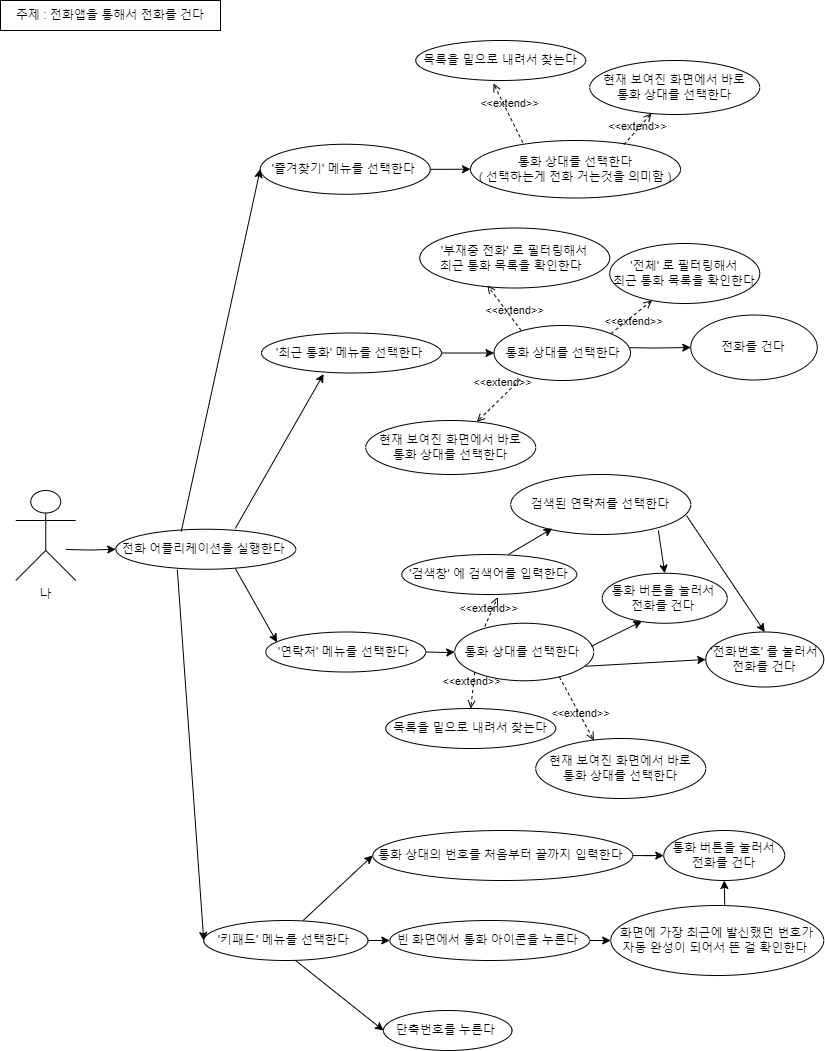

The diagram above was exported from draw.io. Its source (the exported page's mxGraphModel, read from the mxfile embedded in the PNG):
<mxGraphModel dx="1235" dy="666" grid="1" gridSize="10" guides="1" tooltips="1" connect="1" arrows="1" fold="1" page="1" pageScale="1" pageWidth="827" pageHeight="1169" math="0" shadow="0">
  <root>
    <mxCell id="0" />
    <mxCell id="1" parent="0" />
    <mxCell id="cqbs5DqlXvKsnWu7oeCE-1" value="" style="edgeStyle=orthogonalEdgeStyle;rounded=0;orthogonalLoop=1;jettySize=auto;html=1;" edge="1" parent="1" target="cqbs5DqlXvKsnWu7oeCE-2">
      <mxGeometry relative="1" as="geometry">
        <mxPoint x="65.25" y="1549" as="sourcePoint" />
      </mxGeometry>
    </mxCell>
    <mxCell id="cqbs5DqlXvKsnWu7oeCE-2" value="전화 어플리케이션을 실행한다&amp;nbsp;" style="ellipse;whiteSpace=wrap;html=1;" vertex="1" parent="1">
      <mxGeometry x="115.25" y="1528.75" width="180" height="40" as="geometry" />
    </mxCell>
    <mxCell id="cqbs5DqlXvKsnWu7oeCE-3" value="" style="edgeStyle=orthogonalEdgeStyle;rounded=0;orthogonalLoop=1;jettySize=auto;html=1;" edge="1" parent="1" source="cqbs5DqlXvKsnWu7oeCE-4" target="cqbs5DqlXvKsnWu7oeCE-47">
      <mxGeometry relative="1" as="geometry" />
    </mxCell>
    <mxCell id="cqbs5DqlXvKsnWu7oeCE-4" value="'즐겨찾기' 메뉴를 선택한다&amp;nbsp;" style="ellipse;whiteSpace=wrap;html=1;" vertex="1" parent="1">
      <mxGeometry x="259.75" y="1143.75" width="170" height="50" as="geometry" />
    </mxCell>
    <mxCell id="cqbs5DqlXvKsnWu7oeCE-5" value="" style="edgeStyle=orthogonalEdgeStyle;rounded=0;orthogonalLoop=1;jettySize=auto;html=1;" edge="1" parent="1" source="cqbs5DqlXvKsnWu7oeCE-6" target="cqbs5DqlXvKsnWu7oeCE-52">
      <mxGeometry relative="1" as="geometry" />
    </mxCell>
    <mxCell id="cqbs5DqlXvKsnWu7oeCE-6" value="'최근 통화' 메뉴를 선택한다&amp;nbsp;" style="ellipse;whiteSpace=wrap;html=1;" vertex="1" parent="1">
      <mxGeometry x="261" y="1332.5" width="180" height="40" as="geometry" />
    </mxCell>
    <mxCell id="cqbs5DqlXvKsnWu7oeCE-7" value="" style="edgeStyle=orthogonalEdgeStyle;rounded=0;orthogonalLoop=1;jettySize=auto;html=1;" edge="1" parent="1" target="cqbs5DqlXvKsnWu7oeCE-35">
      <mxGeometry relative="1" as="geometry">
        <mxPoint x="425.25" y="1651.5" as="sourcePoint" />
      </mxGeometry>
    </mxCell>
    <mxCell id="cqbs5DqlXvKsnWu7oeCE-8" value="'연락처' 메뉴를 선택한다&amp;nbsp;" style="ellipse;whiteSpace=wrap;html=1;" vertex="1" parent="1">
      <mxGeometry x="265.25" y="1631.5" width="160" height="40" as="geometry" />
    </mxCell>
    <mxCell id="cqbs5DqlXvKsnWu7oeCE-9" value="'부재중 전화' 로 필터링해서 &lt;br&gt;최근 통화 목록을 확인한다&amp;nbsp;&amp;nbsp;" style="ellipse;whiteSpace=wrap;html=1;" vertex="1" parent="1">
      <mxGeometry x="419.25" y="1227.5" width="190" height="60" as="geometry" />
    </mxCell>
    <mxCell id="cqbs5DqlXvKsnWu7oeCE-10" value="'전체' 로 필터링해서 &lt;br&gt;최근 통화 목록을 확인한다" style="ellipse;whiteSpace=wrap;html=1;" vertex="1" parent="1">
      <mxGeometry x="609.25" y="1243" width="150" height="60" as="geometry" />
    </mxCell>
    <mxCell id="cqbs5DqlXvKsnWu7oeCE-11" value="" style="edgeStyle=orthogonalEdgeStyle;rounded=0;orthogonalLoop=1;jettySize=auto;html=1;entryX=0;entryY=0.5;entryDx=0;entryDy=0;" edge="1" parent="1" target="cqbs5DqlXvKsnWu7oeCE-26">
      <mxGeometry relative="1" as="geometry">
        <mxPoint x="615.25" y="1347" as="sourcePoint" />
        <mxPoint x="659.25" y="1346.5" as="targetPoint" />
      </mxGeometry>
    </mxCell>
    <mxCell id="cqbs5DqlXvKsnWu7oeCE-12" value="&amp;lt;&amp;lt;extend&amp;gt;&amp;gt;" style="html=1;verticalAlign=bottom;labelBackgroundColor=none;endArrow=open;endFill=0;dashed=1;rounded=0;exitX=1;exitY=0;exitDx=0;exitDy=0;" edge="1" parent="1" source="cqbs5DqlXvKsnWu7oeCE-52" target="cqbs5DqlXvKsnWu7oeCE-10">
      <mxGeometry x="-0.2591" y="-12" width="160" relative="1" as="geometry">
        <mxPoint x="636.75" y="1232.5" as="sourcePoint" />
        <mxPoint x="991.75" y="1222.5" as="targetPoint" />
        <mxPoint as="offset" />
      </mxGeometry>
    </mxCell>
    <mxCell id="cqbs5DqlXvKsnWu7oeCE-13" value="&amp;lt;&amp;lt;extend&amp;gt;&amp;gt;" style="html=1;verticalAlign=bottom;labelBackgroundColor=none;endArrow=open;endFill=0;dashed=1;rounded=0;exitX=0.199;exitY=0.091;exitDx=0;exitDy=0;entryX=0.356;entryY=0.958;entryDx=0;entryDy=0;exitPerimeter=0;entryPerimeter=0;" edge="1" parent="1" source="cqbs5DqlXvKsnWu7oeCE-52" target="cqbs5DqlXvKsnWu7oeCE-9">
      <mxGeometry x="-0.5414" y="-1" width="160" relative="1" as="geometry">
        <mxPoint x="470.25" y="1307.5" as="sourcePoint" />
        <mxPoint x="595.25" y="1337.5" as="targetPoint" />
        <mxPoint as="offset" />
      </mxGeometry>
    </mxCell>
    <mxCell id="cqbs5DqlXvKsnWu7oeCE-14" value="'검색창' 에 검색어를 입력한다" style="ellipse;whiteSpace=wrap;html=1;" vertex="1" parent="1">
      <mxGeometry x="401.25" y="1554" width="175" height="40" as="geometry" />
    </mxCell>
    <mxCell id="cqbs5DqlXvKsnWu7oeCE-15" value="검색된 연락처를 선택한다" style="ellipse;whiteSpace=wrap;html=1;" vertex="1" parent="1">
      <mxGeometry x="510.25" y="1474" width="180" height="60" as="geometry" />
    </mxCell>
    <mxCell id="cqbs5DqlXvKsnWu7oeCE-16" value="" style="edgeStyle=orthogonalEdgeStyle;rounded=0;orthogonalLoop=1;jettySize=auto;html=1;" edge="1" parent="1" source="cqbs5DqlXvKsnWu7oeCE-17" target="cqbs5DqlXvKsnWu7oeCE-19">
      <mxGeometry relative="1" as="geometry" />
    </mxCell>
    <mxCell id="cqbs5DqlXvKsnWu7oeCE-17" value="통화 상대의 번호를 처음부터 끝까지 입력한다&amp;nbsp;" style="ellipse;whiteSpace=wrap;html=1;" vertex="1" parent="1">
      <mxGeometry x="372.25" y="1830" width="260" height="50" as="geometry" />
    </mxCell>
    <mxCell id="cqbs5DqlXvKsnWu7oeCE-18" value="단축번호를 누른다&amp;nbsp;" style="ellipse;whiteSpace=wrap;html=1;" vertex="1" parent="1">
      <mxGeometry x="383" y="2010" width="128.5" height="40" as="geometry" />
    </mxCell>
    <mxCell id="cqbs5DqlXvKsnWu7oeCE-19" value="통화 버튼을 눌러서 &lt;br&gt;전화를 건다" style="ellipse;whiteSpace=wrap;html=1;" vertex="1" parent="1">
      <mxGeometry x="663.25" y="1830" width="121" height="50" as="geometry" />
    </mxCell>
    <mxCell id="cqbs5DqlXvKsnWu7oeCE-20" value="" style="endArrow=classic;html=1;rounded=0;entryX=0.345;entryY=1.025;entryDx=0;entryDy=0;exitX=0.664;exitY=-0.019;exitDx=0;exitDy=0;exitPerimeter=0;entryPerimeter=0;" edge="1" parent="1" source="cqbs5DqlXvKsnWu7oeCE-2" target="cqbs5DqlXvKsnWu7oeCE-6">
      <mxGeometry width="50" height="50" relative="1" as="geometry">
        <mxPoint x="235.25" y="1380" as="sourcePoint" />
        <mxPoint x="565.25" y="1390" as="targetPoint" />
      </mxGeometry>
    </mxCell>
    <mxCell id="cqbs5DqlXvKsnWu7oeCE-21" value="" style="endArrow=classic;html=1;rounded=0;entryX=0;entryY=0.5;entryDx=0;entryDy=0;exitX=0.364;exitY=0.056;exitDx=0;exitDy=0;exitPerimeter=0;" edge="1" parent="1" source="cqbs5DqlXvKsnWu7oeCE-2" target="cqbs5DqlXvKsnWu7oeCE-4">
      <mxGeometry width="50" height="50" relative="1" as="geometry">
        <mxPoint x="215.25" y="1360" as="sourcePoint" />
        <mxPoint x="295.25" y="1400" as="targetPoint" />
      </mxGeometry>
    </mxCell>
    <mxCell id="cqbs5DqlXvKsnWu7oeCE-22" value="" style="endArrow=classic;html=1;rounded=0;entryX=0.07;entryY=0.256;entryDx=0;entryDy=0;exitX=0.664;exitY=0.981;exitDx=0;exitDy=0;exitPerimeter=0;entryPerimeter=0;" edge="1" parent="1" source="cqbs5DqlXvKsnWu7oeCE-2" target="cqbs5DqlXvKsnWu7oeCE-8">
      <mxGeometry width="50" height="50" relative="1" as="geometry">
        <mxPoint x="255.25" y="1550" as="sourcePoint" />
        <mxPoint x="455.25" y="1410" as="targetPoint" />
      </mxGeometry>
    </mxCell>
    <mxCell id="cqbs5DqlXvKsnWu7oeCE-23" value="" style="endArrow=classic;html=1;rounded=0;entryX=0;entryY=0.5;entryDx=0;entryDy=0;exitX=0.342;exitY=1.006;exitDx=0;exitDy=0;exitPerimeter=0;" edge="1" parent="1" source="cqbs5DqlXvKsnWu7oeCE-2" target="cqbs5DqlXvKsnWu7oeCE-29">
      <mxGeometry width="50" height="50" relative="1" as="geometry">
        <mxPoint x="247.25" y="1380" as="sourcePoint" />
        <mxPoint x="455.25" y="1685" as="targetPoint" />
      </mxGeometry>
    </mxCell>
    <mxCell id="cqbs5DqlXvKsnWu7oeCE-24" value="&amp;lt;&amp;lt;extend&amp;gt;&amp;gt;" style="html=1;verticalAlign=bottom;labelBackgroundColor=none;endArrow=open;endFill=0;dashed=1;rounded=0;entryX=0.549;entryY=1.063;entryDx=0;entryDy=0;entryPerimeter=0;exitX=0.199;exitY=0.152;exitDx=0;exitDy=0;exitPerimeter=0;" edge="1" parent="1" source="cqbs5DqlXvKsnWu7oeCE-35" target="cqbs5DqlXvKsnWu7oeCE-14">
      <mxGeometry x="-0.2085" width="160" relative="1" as="geometry">
        <mxPoint x="555.25" y="1634" as="sourcePoint" />
        <mxPoint x="484.25" y="1594" as="targetPoint" />
        <mxPoint as="offset" />
      </mxGeometry>
    </mxCell>
    <mxCell id="cqbs5DqlXvKsnWu7oeCE-25" value="" style="endArrow=classic;html=1;rounded=0;exitX=0.609;exitY=0;exitDx=0;exitDy=0;exitPerimeter=0;entryX=0.231;entryY=0.9;entryDx=0;entryDy=0;entryPerimeter=0;" edge="1" parent="1" source="cqbs5DqlXvKsnWu7oeCE-14" target="cqbs5DqlXvKsnWu7oeCE-15">
      <mxGeometry width="50" height="50" relative="1" as="geometry">
        <mxPoint x="526.75" y="1564" as="sourcePoint" />
        <mxPoint x="575.25" y="1474" as="targetPoint" />
      </mxGeometry>
    </mxCell>
    <mxCell id="cqbs5DqlXvKsnWu7oeCE-26" value="전화를 건다" style="ellipse;whiteSpace=wrap;html=1;" vertex="1" parent="1">
      <mxGeometry x="690.25" y="1314.5" width="126.5" height="65" as="geometry" />
    </mxCell>
    <mxCell id="cqbs5DqlXvKsnWu7oeCE-27" value="" style="edgeStyle=orthogonalEdgeStyle;rounded=0;orthogonalLoop=1;jettySize=auto;html=1;" edge="1" parent="1" source="cqbs5DqlXvKsnWu7oeCE-28" target="cqbs5DqlXvKsnWu7oeCE-34">
      <mxGeometry relative="1" as="geometry" />
    </mxCell>
    <mxCell id="cqbs5DqlXvKsnWu7oeCE-28" value="빈 화면에서 통화 아이콘을 누른다&amp;nbsp;" style="ellipse;whiteSpace=wrap;html=1;" vertex="1" parent="1">
      <mxGeometry x="389.25" y="1920" width="200" height="40" as="geometry" />
    </mxCell>
    <mxCell id="cqbs5DqlXvKsnWu7oeCE-29" value="'키패드' 메뉴를 선택한다&amp;nbsp;" style="ellipse;whiteSpace=wrap;html=1;" vertex="1" parent="1">
      <mxGeometry x="203.25" y="1920" width="164.25" height="40" as="geometry" />
    </mxCell>
    <mxCell id="cqbs5DqlXvKsnWu7oeCE-30" value="" style="endArrow=classic;html=1;rounded=0;entryX=0;entryY=0.5;entryDx=0;entryDy=0;exitX=1;exitY=0.5;exitDx=0;exitDy=0;" edge="1" parent="1" source="cqbs5DqlXvKsnWu7oeCE-29" target="cqbs5DqlXvKsnWu7oeCE-28">
      <mxGeometry width="50" height="50" relative="1" as="geometry">
        <mxPoint x="409" y="1935" as="sourcePoint" />
        <mxPoint x="498" y="1915" as="targetPoint" />
      </mxGeometry>
    </mxCell>
    <mxCell id="cqbs5DqlXvKsnWu7oeCE-31" value="" style="endArrow=classic;html=1;rounded=0;entryX=0;entryY=0.5;entryDx=0;entryDy=0;exitX=0.559;exitY=1;exitDx=0;exitDy=0;exitPerimeter=0;" edge="1" parent="1" source="cqbs5DqlXvKsnWu7oeCE-29" target="cqbs5DqlXvKsnWu7oeCE-18">
      <mxGeometry width="50" height="50" relative="1" as="geometry">
        <mxPoint x="429" y="1935" as="sourcePoint" />
        <mxPoint x="519" y="1975" as="targetPoint" />
      </mxGeometry>
    </mxCell>
    <mxCell id="cqbs5DqlXvKsnWu7oeCE-32" value="" style="endArrow=classic;html=1;rounded=0;entryX=0;entryY=0.5;entryDx=0;entryDy=0;exitX=0.605;exitY=0;exitDx=0;exitDy=0;exitPerimeter=0;" edge="1" parent="1" source="cqbs5DqlXvKsnWu7oeCE-29" target="cqbs5DqlXvKsnWu7oeCE-17">
      <mxGeometry width="50" height="50" relative="1" as="geometry">
        <mxPoint x="389" y="1915" as="sourcePoint" />
        <mxPoint x="445.5" y="1894" as="targetPoint" />
      </mxGeometry>
    </mxCell>
    <mxCell id="cqbs5DqlXvKsnWu7oeCE-33" value="" style="edgeStyle=orthogonalEdgeStyle;rounded=0;orthogonalLoop=1;jettySize=auto;html=1;exitX=0.616;exitY=0.029;exitDx=0;exitDy=0;exitPerimeter=0;" edge="1" parent="1" source="cqbs5DqlXvKsnWu7oeCE-34" target="cqbs5DqlXvKsnWu7oeCE-19">
      <mxGeometry relative="1" as="geometry">
        <mxPoint x="754.25" y="1910" as="sourcePoint" />
        <Array as="points">
          <mxPoint x="724.25" y="1907" />
          <mxPoint x="724.25" y="1875" />
        </Array>
      </mxGeometry>
    </mxCell>
    <mxCell id="cqbs5DqlXvKsnWu7oeCE-34" value="화면에 가장 최근에 발신했던 번호가 &lt;br&gt;자동 완성이 되어서 뜬 걸 확인한다&amp;nbsp;" style="ellipse;whiteSpace=wrap;html=1;" vertex="1" parent="1">
      <mxGeometry x="610.25" y="1905" width="213" height="70" as="geometry" />
    </mxCell>
    <mxCell id="cqbs5DqlXvKsnWu7oeCE-35" value="통화 상대를 선택한다&amp;nbsp;" style="ellipse;whiteSpace=wrap;html=1;" vertex="1" parent="1">
      <mxGeometry x="454.25" y="1622.75" width="139" height="57.5" as="geometry" />
    </mxCell>
    <mxCell id="cqbs5DqlXvKsnWu7oeCE-36" value="'전화번호' 를 눌러서 전화를 건다" style="ellipse;whiteSpace=wrap;html=1;" vertex="1" parent="1">
      <mxGeometry x="705.25" y="1631.5" width="118" height="55" as="geometry" />
    </mxCell>
    <mxCell id="cqbs5DqlXvKsnWu7oeCE-37" value="목록을 밑으로 내려서 찾는다" style="ellipse;whiteSpace=wrap;html=1;" vertex="1" parent="1">
      <mxGeometry x="385.25" y="1708" width="170" height="40" as="geometry" />
    </mxCell>
    <mxCell id="cqbs5DqlXvKsnWu7oeCE-38" value="&amp;lt;&amp;lt;extend&amp;gt;&amp;gt;" style="html=1;verticalAlign=bottom;labelBackgroundColor=none;endArrow=open;endFill=0;dashed=1;rounded=0;entryX=0.5;entryY=0;entryDx=0;entryDy=0;exitX=0;exitY=1;exitDx=0;exitDy=0;" edge="1" parent="1" source="cqbs5DqlXvKsnWu7oeCE-35" target="cqbs5DqlXvKsnWu7oeCE-37">
      <mxGeometry x="0.0019" y="-1" width="160" relative="1" as="geometry">
        <mxPoint x="595.25" y="1694" as="sourcePoint" />
        <mxPoint x="707" y="1730.22" as="targetPoint" />
        <mxPoint as="offset" />
      </mxGeometry>
    </mxCell>
    <mxCell id="cqbs5DqlXvKsnWu7oeCE-39" value="현재 보여진 화면에서 바로 &lt;br&gt;통화 상대를 선택한다" style="ellipse;whiteSpace=wrap;html=1;" vertex="1" parent="1">
      <mxGeometry x="535.25" y="1738" width="170" height="60" as="geometry" />
    </mxCell>
    <mxCell id="cqbs5DqlXvKsnWu7oeCE-40" value="&amp;lt;&amp;lt;extend&amp;gt;&amp;gt;" style="html=1;verticalAlign=bottom;labelBackgroundColor=none;endArrow=open;endFill=0;dashed=1;rounded=0;exitX=0.753;exitY=0.935;exitDx=0;exitDy=0;entryX=0.342;entryY=0.033;entryDx=0;entryDy=0;entryPerimeter=0;exitPerimeter=0;" edge="1" parent="1" source="cqbs5DqlXvKsnWu7oeCE-35" target="cqbs5DqlXvKsnWu7oeCE-39">
      <mxGeometry x="0.3948" y="-3" width="160" relative="1" as="geometry">
        <mxPoint x="637.25" y="1626.5" as="sourcePoint" />
        <mxPoint x="775.25" y="1583.5" as="targetPoint" />
        <mxPoint as="offset" />
      </mxGeometry>
    </mxCell>
    <mxCell id="cqbs5DqlXvKsnWu7oeCE-41" value="통화 버튼을 눌러서&amp;nbsp;&lt;br&gt;전화를 건다&amp;nbsp;" style="ellipse;whiteSpace=wrap;html=1;" vertex="1" parent="1">
      <mxGeometry x="601.75" y="1572.75" width="125" height="50" as="geometry" />
    </mxCell>
    <mxCell id="cqbs5DqlXvKsnWu7oeCE-42" value="" style="endArrow=classic;html=1;rounded=0;entryX=0.317;entryY=0.96;entryDx=0;entryDy=0;entryPerimeter=0;exitX=0.983;exitY=0.4;exitDx=0;exitDy=0;exitPerimeter=0;" edge="1" parent="1" source="cqbs5DqlXvKsnWu7oeCE-35" target="cqbs5DqlXvKsnWu7oeCE-41">
      <mxGeometry width="50" height="50" relative="1" as="geometry">
        <mxPoint x="625.25" y="1634" as="sourcePoint" />
        <mxPoint x="714.25" y="1614" as="targetPoint" />
      </mxGeometry>
    </mxCell>
    <mxCell id="cqbs5DqlXvKsnWu7oeCE-43" value="" style="endArrow=classic;html=1;rounded=0;entryX=0;entryY=0.5;entryDx=0;entryDy=0;exitX=0.94;exitY=0.748;exitDx=0;exitDy=0;exitPerimeter=0;" edge="1" parent="1" source="cqbs5DqlXvKsnWu7oeCE-35" target="cqbs5DqlXvKsnWu7oeCE-36">
      <mxGeometry width="50" height="50" relative="1" as="geometry">
        <mxPoint x="660.25" y="1674" as="sourcePoint" />
        <mxPoint x="715.25" y="1704" as="targetPoint" />
      </mxGeometry>
    </mxCell>
    <mxCell id="cqbs5DqlXvKsnWu7oeCE-44" value="" style="endArrow=classic;html=1;rounded=0;entryX=0.5;entryY=0;entryDx=0;entryDy=0;exitX=0.82;exitY=0.933;exitDx=0;exitDy=0;exitPerimeter=0;" edge="1" parent="1" source="cqbs5DqlXvKsnWu7oeCE-15" target="cqbs5DqlXvKsnWu7oeCE-41">
      <mxGeometry width="50" height="50" relative="1" as="geometry">
        <mxPoint x="675.25" y="1464" as="sourcePoint" />
        <mxPoint x="725.25" y="1414" as="targetPoint" />
      </mxGeometry>
    </mxCell>
    <mxCell id="cqbs5DqlXvKsnWu7oeCE-45" value="" style="endArrow=classic;html=1;rounded=0;entryX=0.5;entryY=0;entryDx=0;entryDy=0;exitX=0.976;exitY=0.683;exitDx=0;exitDy=0;exitPerimeter=0;" edge="1" parent="1" source="cqbs5DqlXvKsnWu7oeCE-15" target="cqbs5DqlXvKsnWu7oeCE-36">
      <mxGeometry width="50" height="50" relative="1" as="geometry">
        <mxPoint x="725.25" y="1444" as="sourcePoint" />
        <mxPoint x="785.25" y="1394" as="targetPoint" />
      </mxGeometry>
    </mxCell>
    <mxCell id="cqbs5DqlXvKsnWu7oeCE-46" style="edgeStyle=orthogonalEdgeStyle;rounded=0;orthogonalLoop=1;jettySize=auto;html=1;exitX=0.5;exitY=1;exitDx=0;exitDy=0;" edge="1" parent="1" source="cqbs5DqlXvKsnWu7oeCE-8" target="cqbs5DqlXvKsnWu7oeCE-8">
      <mxGeometry relative="1" as="geometry" />
    </mxCell>
    <mxCell id="cqbs5DqlXvKsnWu7oeCE-47" value="통화 상대를 선택한다&lt;br&gt;( 선택하는게 전화 거는것을 의미함 )" style="ellipse;whiteSpace=wrap;html=1;" vertex="1" parent="1">
      <mxGeometry x="470" y="1140" width="210" height="57.5" as="geometry" />
    </mxCell>
    <mxCell id="cqbs5DqlXvKsnWu7oeCE-48" value="목록을 밑으로 내려서 찾는다" style="ellipse;whiteSpace=wrap;html=1;" vertex="1" parent="1">
      <mxGeometry x="415.25" y="1040" width="170" height="40" as="geometry" />
    </mxCell>
    <mxCell id="cqbs5DqlXvKsnWu7oeCE-49" value="&amp;lt;&amp;lt;extend&amp;gt;&amp;gt;" style="html=1;verticalAlign=bottom;labelBackgroundColor=none;endArrow=open;endFill=0;dashed=1;rounded=0;exitX=0.249;exitY=0.035;exitDx=0;exitDy=0;exitPerimeter=0;entryX=0.457;entryY=1.075;entryDx=0;entryDy=0;entryPerimeter=0;" edge="1" parent="1" source="cqbs5DqlXvKsnWu7oeCE-47" target="cqbs5DqlXvKsnWu7oeCE-48">
      <mxGeometry x="0.0019" y="-1" width="160" relative="1" as="geometry">
        <mxPoint x="609.75" y="1220" as="sourcePoint" />
        <mxPoint x="519.75" y="1050" as="targetPoint" />
        <mxPoint as="offset" />
      </mxGeometry>
    </mxCell>
    <mxCell id="cqbs5DqlXvKsnWu7oeCE-50" value="현재 보여진 화면에서 바로 &lt;br&gt;통화 상대를 선택한다" style="ellipse;whiteSpace=wrap;html=1;" vertex="1" parent="1">
      <mxGeometry x="589.25" y="1060" width="170" height="54" as="geometry" />
    </mxCell>
    <mxCell id="cqbs5DqlXvKsnWu7oeCE-51" value="&amp;lt;&amp;lt;extend&amp;gt;&amp;gt;" style="html=1;verticalAlign=bottom;labelBackgroundColor=none;endArrow=open;endFill=0;dashed=1;rounded=0;exitX=0.731;exitY=0.07;exitDx=0;exitDy=0;exitPerimeter=0;" edge="1" parent="1" source="cqbs5DqlXvKsnWu7oeCE-47" target="cqbs5DqlXvKsnWu7oeCE-50">
      <mxGeometry x="-0.2806" y="-4" width="160" relative="1" as="geometry">
        <mxPoint x="594.75" y="1140" as="sourcePoint" />
        <mxPoint x="632.7943501681066" y="1098.9055283065818" as="targetPoint" />
        <mxPoint as="offset" />
      </mxGeometry>
    </mxCell>
    <mxCell id="cqbs5DqlXvKsnWu7oeCE-52" value="통화 상대를 선택한다" style="ellipse;whiteSpace=wrap;html=1;" vertex="1" parent="1">
      <mxGeometry x="493.5" y="1325" width="136.5" height="55" as="geometry" />
    </mxCell>
    <mxCell id="cqbs5DqlXvKsnWu7oeCE-53" value="현재 보여진 화면에서 바로 &lt;br&gt;통화 상대를 선택한다" style="ellipse;whiteSpace=wrap;html=1;" vertex="1" parent="1">
      <mxGeometry x="365.25" y="1420" width="170" height="54" as="geometry" />
    </mxCell>
    <mxCell id="cqbs5DqlXvKsnWu7oeCE-54" value="&amp;lt;&amp;lt;extend&amp;gt;&amp;gt;" style="html=1;verticalAlign=bottom;labelBackgroundColor=none;endArrow=open;endFill=0;dashed=1;rounded=0;exitX=0.191;exitY=0.982;exitDx=0;exitDy=0;exitPerimeter=0;" edge="1" parent="1" source="cqbs5DqlXvKsnWu7oeCE-52" target="cqbs5DqlXvKsnWu7oeCE-53">
      <mxGeometry x="-0.2806" y="-4" width="160" relative="1" as="geometry">
        <mxPoint x="534.25" y="1372.5" as="sourcePoint" />
        <mxPoint x="565.7943501681066" y="1327.4055283065818" as="targetPoint" />
        <mxPoint as="offset" />
      </mxGeometry>
    </mxCell>
    <mxCell id="cqbs5DqlXvKsnWu7oeCE-55" value="주제 : 전화앱을 통해서 전화를 건다" style="rounded=0;whiteSpace=wrap;html=1;" vertex="1" parent="1">
      <mxGeometry y="1000" width="220" height="30" as="geometry" />
    </mxCell>
    <mxCell id="cqbs5DqlXvKsnWu7oeCE-56" value="나" style="shape=umlActor;verticalLabelPosition=bottom;verticalAlign=top;html=1;outlineConnect=0;" vertex="1" parent="1">
      <mxGeometry x="15.25" y="1490" width="60" height="90" as="geometry" />
    </mxCell>
  </root>
</mxGraphModel>